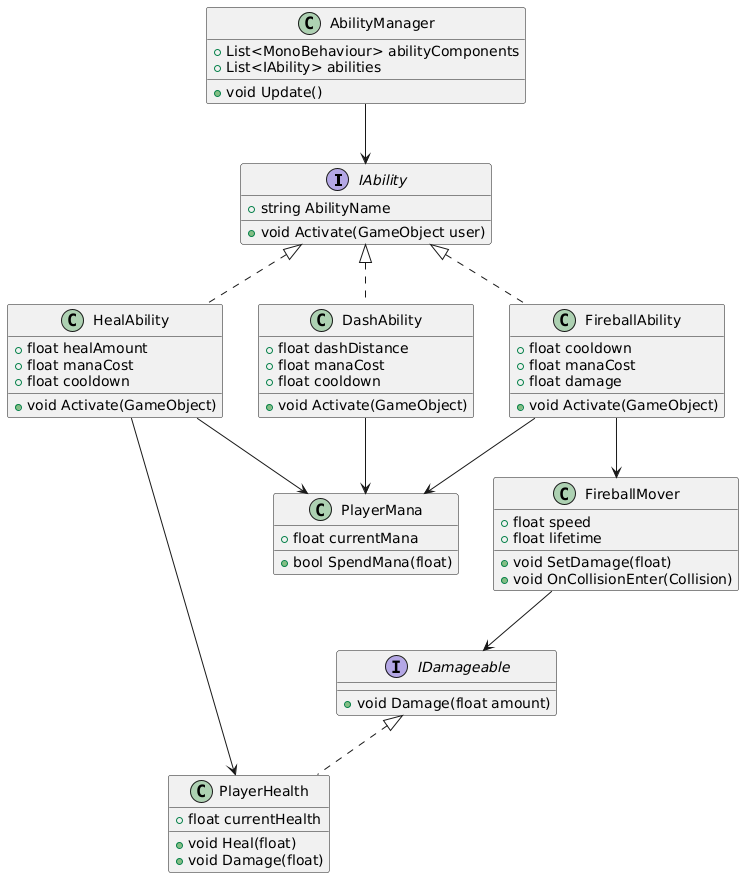

The diagram above was rendered by PlantUML. Its source (embedded in the PNG):
@startuml
interface IAbility {
    + string AbilityName
    + void Activate(GameObject user)
}

interface IDamageable {
    + void Damage(float amount)
}

class AbilityManager {
    + List<MonoBehaviour> abilityComponents
    + List<IAbility> abilities
    + void Update()
}

class DashAbility {
    + float dashDistance
    + float manaCost
    + float cooldown
    + void Activate(GameObject)
}

class HealAbility {
    + float healAmount
    + float manaCost
    + float cooldown
    + void Activate(GameObject)
}

class FireballAbility {
    + float cooldown
    + float manaCost
    + float damage
    + void Activate(GameObject)
}

class FireballMover {
    + float speed
    + float lifetime
    + void SetDamage(float)
    + void OnCollisionEnter(Collision)
}

class PlayerHealth {
    + float currentHealth
    + void Heal(float)
    + void Damage(float)
}

class PlayerMana {
    + float currentMana
    + bool SpendMana(float)
}

IAbility <|.. DashAbility
IAbility <|.. HealAbility
IAbility <|.. FireballAbility

IDamageable <|.. PlayerHealth

AbilityManager --> IAbility

FireballAbility --> FireballMover
FireballAbility --> PlayerMana
DashAbility --> PlayerMana
HealAbility --> PlayerMana

FireballMover --> IDamageable
HealAbility --> PlayerHealth
@enduml